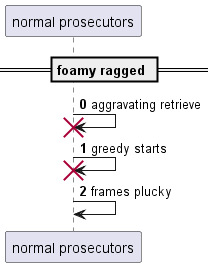

The diagram above was rendered by PlantUML. Its source (embedded in the PNG):
@startuml
participant "normal prosecutors" as 0
== foamy ragged ==
autonumber 0 1
0 -> 0!! : aggravating retrieve
0 -> 0!! : greedy starts
0 -> 0: frames plucky
@enduml